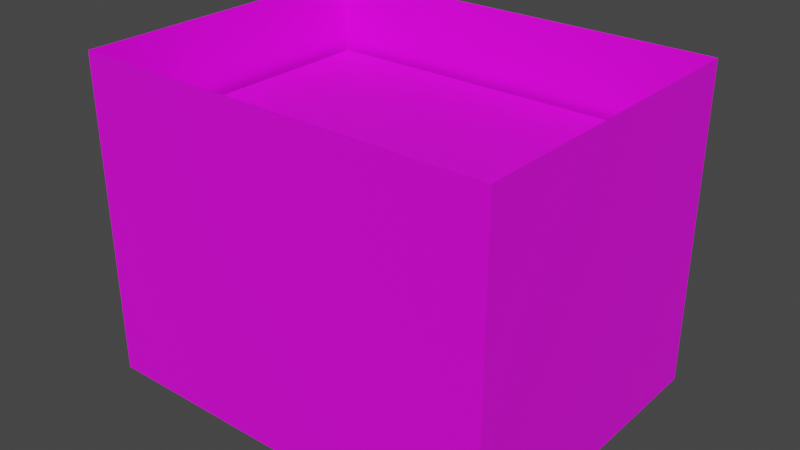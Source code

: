 # Source: Cardboard_Matches.blend  (saved by Blender 3.4.6; exported with 4.5.12 LTS)
import bpy
from mathutils import Matrix  # noqa: F401  (used for matrix-valued properties, if any)

bpy.ops.wm.read_factory_settings(use_empty=True)
scene = bpy.context.scene
scene.name = 'Scene'

# ---- collections
col_collection = bpy.data.collections.new('Collection'); scene.collection.children.link(col_collection)

# ---- images (referenced by path relative to the original .blend; pixels are not part of the script)
import os
ASSET_DIR = os.environ.get("B2B_ASSET_DIR", "")  # directory of the original .blend (textures are referenced by path, not embedded)
HERE = os.path.dirname(os.path.abspath(__file__))  # packed textures are extracted next to this script under _unpacked/

def load_image(name, relpath, width, height, colorspace="sRGB"):
    """Load a texture the original file referenced (path relative to the .blend, or extracted next to this script)."""
    p = next((c for c in (os.path.join(HERE, relpath), os.path.join(ASSET_DIR, relpath)) if relpath and os.path.exists(c)), "")
    if p:
        img = bpy.data.images.load(p, check_existing=True)
        img.name = name
    else:  # same state as the original file: an image datablock whose file is absent (Cycles renders it pink)
        img = bpy.data.images.new(name, width, height)
        img.source = "FILE"
        img.filepath = "//" + (relpath or name)
    img.colorspace_settings.name = colorspace
    return img
img_cardboard_png = load_image('Cardboard.png', 'Cardboard.png', 1024, 1024, 'sRGB')

# ---- materials (node trees are filled in below, after node groups)
mat_material = bpy.data.materials.new('Material')
mat_material.alpha_threshold = 0.0
mat_material.use_transparent_shadow = False
mat_material.roughness = 0.5
mat_material.line_color = (0.0, 0.0, 0.0, 1.0)

# ---- material node trees
mat_material.use_nodes = True; mat_material.node_tree.nodes.clear()
_N = mat_material.node_tree.nodes; _L = mat_material.node_tree.links
n0 = _N.new('ShaderNodeOutputMaterial'); n0.name = 'Material Output'; n0.location = (300, 300)
n1 = _N.new('ShaderNodeBsdfPrincipled'); n1.name = 'Principled BSDF'; n1.location = (10, 300)
n1.distribution = 'GGX'
n1.subsurface_method = 'RANDOM_WALK_SKIN'
n1.inputs[3].default_value = 1.45
n1.inputs[27].default_value = (0.0, 0.0, 0.0, 1.0)
n1.inputs[28].default_value = 1.0
n2 = _N.new('ShaderNodeTexImage'); n2.name = 'Image Texture'; n2.location = (-280, 280)
n2.image = img_cardboard_png
_L.new(n1.outputs[0], n0.inputs[0])
_L.new(n2.outputs[0], n1.inputs[0])
n0.is_active_output = True

# ---- world
world_world = bpy.data.worlds.new('World'); scene.world = world_world
world_world.use_nodes = True; world_world.node_tree.nodes.clear()
_N = world_world.node_tree.nodes; _L = world_world.node_tree.links
n0 = _N.new('ShaderNodeOutputWorld'); n0.name = 'World Output'; n0.location = (300, 300)
n1 = _N.new('ShaderNodeBackground'); n1.name = 'Background'; n1.location = (10, 300)
n1.inputs[0].default_value = (0.05088, 0.05088, 0.05088, 1.0)
_L.new(n1.outputs[0], n0.inputs[0])
n0.is_active_output = True
world_world.color = (0.05088, 0.05088, 0.05088)
world_world.use_sun_shadow = False
world_world.sun_shadow_jitter_overblur = 0.0

# ---- meshes
me_cube = bpy.data.meshes.new('Cube')
me_cube.from_pydata([(1.3, 1.0, 2.0), (1.3, 1.0, 0.0), (1.3, -1.0, 2.0), (1.3, -1.0, 0.0), (-1.3, 1.0, 2.0), (-1.3, 1.0, 0.0), (-1.3, -1.0, 2.0), (-1.3, -1.0, 0.0), (1.24, 0.9538, 1.521), (1.24, -0.9538, 1.521), (-1.24, 0.9538, 1.521), (-1.24, -0.9538, 1.521)], [], [(3, 2, 6, 7), (7, 6, 4, 5), (5, 1, 3, 7), (1, 0, 2, 3), (5, 4, 0, 1), (8, 10, 11, 9)])
_uv = me_cube.uv_layers.new(name='UVMap')
_uv.uv.foreach_set('vector', [0.3819, 0.0171, 0.6137, 0.0171, 0.6137, 0.3185, 0.3819, 0.3185, 0.636, 0.2547, 0.636, 0.01497, 0.8758, 0.01497, 0.8758, 0.2547, 0.125, 0.5, 0.375, 0.5, 0.375, 0.75, 0.125, 0.75, 0.6345, 0.2567, 0.6345, 0.01883, 0.8724, 0.01883, 0.8724, 0.2567, 0.3578, 0.4739, 0.6078, 0.4739, 0.6078, 0.7239, 0.3578, 0.7239, 0.6574, 0.4167, 0.9657, 0.4167, 0.9657, 0.725, 0.6574, 0.725])
me_cube.materials.append(mat_material)
me_cube.use_mirror_vertex_groups = False
me_cube.update()

# ---- objects
ob_cube = bpy.data.objects.new('Cube', me_cube)

# ---- transforms, parenting, visibility, modifiers, constraints
ob_cube.location = (0.0, 0.0, 0.0)
ob_cube.lock_rotations_4d = False
ob_cube.empty_display_type = 'ARROWS'
ob_cube.lineart.crease_threshold = 0.0

# ---- collection membership
col_collection.objects.link(ob_cube)

# ---- scene / render settings (as saved in the file)
scene.frame_start = 1; scene.frame_end = 250; scene.frame_set(1)
scene.render.engine = 'BLENDER_EEVEE_NEXT'
scene.cycles.sampling_pattern = 'TABULATED_SOBOL'
scene.cycles.use_light_tree = False
scene.view_settings.view_transform = 'Filmic'
bpy.context.view_layer.update()

# ---- added for rendering (the .blend has no active camera and no usable light): camera, sun
cam_auto = bpy.data.cameras.new('AutoCamera')
cam_auto.lens = 50.0
cam_auto.sensor_width = 36.0
cam_auto.clip_end = 1000.0
ob_auto_camera = bpy.data.objects.new('AutoCamera', cam_auto)
scene.collection.objects.link(ob_auto_camera)
ob_auto_camera.location = (3.5546, -4.26552, 3.84368)
ob_auto_camera.rotation_euler = (1.09748, -7.21219e-08, 0.694738)
scene.camera = ob_auto_camera
light_auto_sun = bpy.data.lights.new('AutoSun', 'SUN')
light_auto_sun.energy = 3.0
light_auto_sun.angle = 0.0523599
ob_auto_sun = bpy.data.objects.new('AutoSun', light_auto_sun)
scene.collection.objects.link(ob_auto_sun)
ob_auto_sun.rotation_euler = (0.872665, 0.174533, 0.523599)
bpy.context.view_layer.update()
